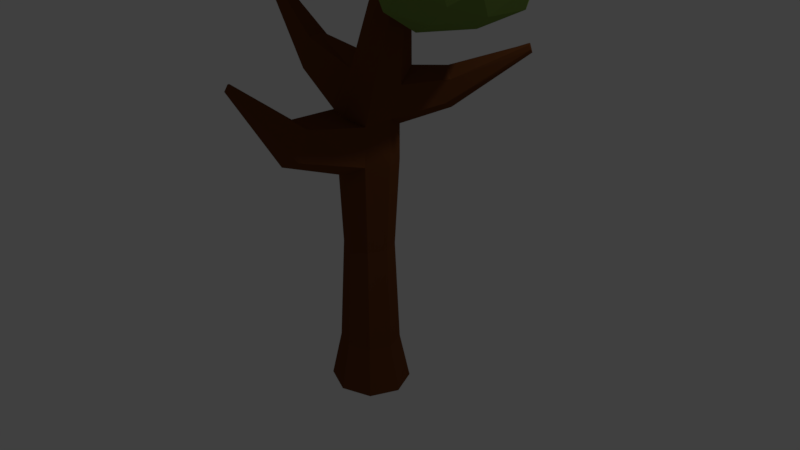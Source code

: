 # Source: tree.blend  (saved by Blender 2.79.0; exported with 4.5.12 LTS)
import bpy
from mathutils import Matrix  # noqa: F401  (used for matrix-valued properties, if any)

bpy.ops.wm.read_factory_settings(use_empty=True)
scene = bpy.context.scene
scene.name = 'Scene'

# ---- collections
col_collection_1 = bpy.data.collections.new('Collection 1'); scene.collection.children.link(col_collection_1)

# ---- materials (node trees are filled in below, after node groups)
mat_leavestree = bpy.data.materials.new('LeavesTree')
mat_leavestree.alpha_threshold = 0.0
mat_leavestree.diffuse_color = (0.1657, 0.2989, 0.03804, 1.0)
mat_leavestree.roughness = 0.5
mat_bark = bpy.data.materials.new('Bark')
mat_bark.alpha_threshold = 0.0
mat_bark.diffuse_color = (0.237, 0.09021, 0.04782, 1.0)
mat_bark.roughness = 0.5

# ---- material node trees
mat_leavestree.use_nodes = True; mat_leavestree.node_tree.nodes.clear()
_N = mat_leavestree.node_tree.nodes; _L = mat_leavestree.node_tree.links
n0 = _N.new('ShaderNodeOutputMaterial'); n0.name = 'Material Output'; n0.location = (300, 300)
n1 = _N.new('ShaderNodeBsdfDiffuse'); n1.name = 'Diffuse BSDF'; n1.location = (10, 300)
n1.inputs[0].default_value = (0.1962, 0.2989, 0.06188, 1.0)
_L.new(n1.outputs[0], n0.inputs[0])
n0.is_active_output = True
mat_bark.use_nodes = True; mat_bark.node_tree.nodes.clear()
_N = mat_bark.node_tree.nodes; _L = mat_bark.node_tree.links
n0 = _N.new('ShaderNodeOutputMaterial'); n0.name = 'Material Output'; n0.location = (300, 300)
n1 = _N.new('ShaderNodeBsdfDiffuse'); n1.name = 'Diffuse BSDF'; n1.location = (10, 300)
n1.inputs[0].default_value = (0.1492, 0.04926, 0.01496, 1.0)
_L.new(n1.outputs[0], n0.inputs[0])
n0.is_active_output = True

# ---- world
world_world = bpy.data.worlds.new('World'); scene.world = world_world
world_world.color = (0.05088, 0.05088, 0.05088)
world_world.use_sun_shadow = False
world_world.sun_shadow_jitter_overblur = 0.0
world_world.cycles.sampling_method = 'MANUAL'

# ---- cameras
cam_camera = bpy.data.cameras.new('Camera')
cam_camera.clip_end = 100.0
cam_camera.lens = 35.0
cam_camera.sensor_width = 32.0
cam_camera.sensor_height = 18.0
cam_camera.ortho_scale = 7.314
cam_camera.dof.focus_distance = 0.0

# ---- lights
light_lamp = bpy.data.lights.new('Lamp', 'POINT')
light_lamp.transmission_factor = 0.0
light_lamp.cutoff_distance = 30.0
light_lamp.energy = 100.0
light_lamp.shadow_buffer_clip_start = 1.001
light_lamp.shadow_soft_size = 0.1
light_lamp.shadow_maximum_resolution = 0.006
light_lamp.use_absolute_resolution = True

# ---- meshes
me_icosphere = bpy.data.meshes.new('Icosphere')
me_icosphere.from_pydata([(-0.3723, -0.005301, -1.273), (0.5872, -0.5361, -0.7653), (-0.3283, -0.7138, -0.4476), (-0.8282, -0.004186, -0.5428), (-0.2143, 0.8167, -0.6925), (0.7072, 0.4855, -0.9275), (0.2154, -0.7855, 0.4509), (-0.793, -0.4895, 0.1873), (-0.6559, 0.5044, 0.1139), (0.4355, 0.775, -0.08163), (0.9134, 0.02033, -0.02086), (-0.04501, -0.01687, 0.7245), (-0.3518, -0.4937, -0.9732), (0.1349, -0.2952, -1.059), (0.2096, -0.7772, -0.5816), (0.6367, -0.004972, -0.9358), (0.2078, 0.3202, -1.184), (-0.6794, -0.008419, -0.9659), (-0.6721, -0.4534, -0.5094), (-0.2999, 0.4686, -1.096), (-0.6352, 0.4779, -0.6754), (0.3282, 0.7587, -0.9307), (0.8254, -0.327, -0.5854), (0.9373, 0.3027, -0.5825), (-0.1323, -0.7664, 0.0009518), (0.5287, -0.7802, -0.1556), (-0.9169, -0.2738, -0.1448), (-0.6563, -0.6417, -0.1229), (-0.5024, 0.7663, -0.3124), (-0.8354, 0.3072, -0.2236), (0.7322, 0.6869, -0.4856), (0.1672, 0.8548, -0.4697), (0.6907, -0.5003, 0.3814), (-0.3303, -0.7219, 0.4487), (-0.8539, -0.01374, 0.1432), (-0.113, 0.712, 0.05822), (0.7308, 0.5156, 0.03723), (0.1367, -0.5, 0.7625), (0.5163, -0.01732, 0.6172), (-0.5128, -0.3312, 0.5891), (-0.4372, 0.2987, 0.532), (0.2119, 0.4571, 0.334)], [], [(0, 13, 12), (1, 13, 15), (0, 12, 17), (0, 17, 19), (0, 19, 16), (1, 15, 22), (2, 14, 24), (3, 18, 26), (4, 20, 28), (5, 21, 30), (1, 22, 25), (2, 24, 27), (3, 26, 29), (4, 28, 31), (5, 30, 23), (6, 32, 37), (7, 33, 39), (8, 34, 40), (9, 35, 41), (10, 36, 38), (38, 41, 11), (38, 36, 41), (36, 9, 41), (41, 40, 11), (41, 35, 40), (35, 8, 40), (40, 39, 11), (40, 34, 39), (34, 7, 39), (39, 37, 11), (39, 33, 37), (33, 6, 37), (37, 38, 11), (37, 32, 38), (32, 10, 38), (23, 36, 10), (23, 30, 36), (30, 9, 36), (31, 35, 9), (31, 28, 35), (28, 8, 35), (29, 34, 8), (29, 26, 34), (26, 7, 34), (27, 33, 7), (27, 24, 33), (24, 6, 33), (25, 32, 6), (25, 22, 32), (22, 10, 32), (30, 31, 9), (30, 21, 31), (21, 4, 31), (28, 29, 8), (28, 20, 29), (20, 3, 29), (26, 27, 7), (26, 18, 27), (18, 2, 27), (24, 25, 6), (24, 14, 25), (14, 1, 25), (22, 23, 10), (22, 15, 23), (15, 5, 23), (16, 21, 5), (16, 19, 21), (19, 4, 21), (19, 20, 4), (19, 17, 20), (17, 3, 20), (17, 18, 3), (17, 12, 18), (12, 2, 18), (15, 16, 5), (15, 13, 16), (13, 0, 16), (12, 14, 2), (12, 13, 14), (13, 1, 14)])
me_icosphere.materials.append(mat_leavestree)
me_icosphere.use_remesh_preserve_volume = False
me_icosphere.use_remesh_preserve_attributes = False
me_icosphere.use_mirror_vertex_groups = False
me_icosphere.update()
me_cylinder_002 = bpy.data.meshes.new('Cylinder.002')
me_cylinder_002.from_pydata([(-1.962e-08, 0.5117, -1.862), (-2.98e-08, 0.3814, 1.862), (0.385, 0.3618, -1.862), (0.2869, 0.2697, 1.78), (0.5444, -1.746e-08, -1.862), (0.4058, -1.206e-08, 1.925), (0.385, -0.3618, -1.862), (0.2869, -0.2697, 1.862), (-5.96e-08, -0.5117, -1.862), (-5.96e-08, -0.3652, 1.933), (-0.385, -0.3618, -1.862), (-0.2869, -0.2697, 1.943), (-0.5444, 1.101e-08, -1.862), (-0.4058, 9.157e-09, 1.823), (-0.385, 0.3618, -1.862), (-0.2869, 0.2697, 1.984), (1.385, 0.06441, 4.5), (1.316, 0.09109, 4.5), (1.413, 1.862e-08, 4.5), (1.385, -0.06441, 4.5), (1.316, -0.09109, 4.5), (1.248, -0.06441, 4.5), (1.22, 2.369e-08, 4.5), (1.248, 0.06441, 4.5), (0.6524, 6.024e-09, 3.125), (0.5847, -0.1666, 3.153), (0.2578, -0.1666, 3.29), (0.1994, -0.02435, 3.226), (0.4212, -0.2356, 3.221), (0.3134, 0.1297, 3.299), (0.5847, 0.1666, 3.153), (0.4224, 0.2467, 3.138), (-2.98e-08, 0.3814, -1.227), (0.2869, 0.2697, -1.227), (0.4058, -1.206e-08, -1.227), (0.2869, -0.2697, -1.227), (-5.96e-08, -0.3814, -1.227), (-0.2869, -0.2697, -1.227), (-0.4058, 9.157e-09, -1.227), (-0.2869, 0.2697, -1.227), (0.4068, -0.2183, 2.447), (-0.1088, 7.134e-09, 2.653), (0.2099, -0.3087, 2.54), (-0.01547, 0.2183, 2.483), (0.2099, 0.3324, 2.407), (0.5287, 0.05824, 2.353), (-0.01547, -0.2183, 2.483), (0.5074, 0.2494, 2.547), (-1.97, 0.014, 3.369), (-1.958, -0.0123, 3.385), (-1.958, 0.04029, 3.403), (-1.941, 0.014, 3.446), (-1.932, 0.03528, 3.442), (-1.932, -0.007287, 3.442), (-0.8452, 0.008453, 2.705), (-0.8559, -0.1436, 2.677), (-0.9693, 0.1963, 2.335), (-0.8334, 0.1072, 2.677), (-1.052, 0.008453, 2.184), (-0.9693, -0.1794, 2.277), (-2.98e-08, 0.3814, 1.327), (0.2869, 0.2697, 1.327), (0.4058, -1.206e-08, 1.327), (0.264, -0.2697, 1.35), (-5.96e-08, -0.3814, 1.208), (-0.2468, -0.2697, 1.373), (-0.4058, 9.157e-09, 1.296), (-0.2869, 0.2697, 1.327), (-1.173e-07, -1.854, 2.655), (0.04459, -1.846, 2.636), (-0.04459, -1.846, 2.636), (0.04459, -1.892, 2.567), (-1.173e-07, -1.911, 2.57), (-0.04459, -1.892, 2.567), (-7.737e-08, -1.27, 1.562), (-0.2062, -1.183, 1.65), (-7.737e-08, -1.086, 2.077), (0.2062, -1.033, 1.999), (-0.2062, -1.033, 1.999), (0.2062, -1.183, 1.65), (1.459, 1.217, 2.694), (1.416, 1.222, 2.737), (1.469, 1.174, 2.737), (1.413, 1.203, 2.797), (1.457, 1.154, 2.794), (1.444, 1.186, 2.805), (0.8018, 0.5125, 2.099), (0.8747, 0.5051, 2.403), (0.7526, 0.5892, 2.529), (0.723, 0.6983, 1.993), (0.5264, 0.7248, 2.074), (0.6576, 0.7176, 2.463), (0.5714, 0.03813, 2.62), (0.07889, -0.2004, 2.762), (0.5341, 0.2208, 2.756), (0.4682, -0.2004, 2.691), (0.05493, -0.002779, 2.914), (0.2829, -0.2835, 2.775), (0.1015, 0.1977, 2.83), (0.3055, 0.2962, 2.849), (-0.6521, 0.9382, 3.861), (-0.6438, 0.9643, 3.834), (-0.6779, 0.9166, 3.852), (-0.721, 0.9346, 3.817), (-0.7153, 0.9711, 3.81), (-0.6805, 0.9857, 3.802), (-0.299, 0.419, 3.393), (-0.4326, 0.4621, 3.219), (-0.408, 0.5975, 3.177), (-0.273, 0.6561, 3.168), (-0.1609, 0.5974, 3.329), (-0.2117, 0.5099, 3.435), (0.2415, 0.2268, 0.1715), (0.3415, -9.555e-09, 0.1715), (0.2327, -0.2268, 0.1803), (0.0001565, -0.3208, 0.1256), (-0.2257, -0.2268, 0.1892), (-0.3412, 8.294e-09, 0.1596), (-0.2412, 0.2268, 0.1715), (0.0001565, 0.3208, 0.1715)], [], [(60, 1, 3, 61), (61, 3, 5, 62), (62, 5, 7, 63), (77, 76, 68, 69), (75, 74, 72, 73), (65, 11, 13, 66), (25, 24, 18, 19), (66, 13, 15, 67), (67, 15, 1, 60), (0, 2, 4, 6, 8, 10, 12, 14), (16, 17, 23, 22, 21, 20, 19, 18), (27, 26, 21, 22), (28, 25, 19, 20), (29, 27, 22, 23), (24, 30, 16, 18), (26, 28, 20, 21), (31, 29, 23, 17), (30, 31, 17, 16), (94, 99, 31, 30), (108, 107, 103, 104), (93, 97, 28, 26), (92, 94, 30, 24), (107, 106, 102, 103), (97, 95, 25, 28), (96, 93, 26, 27), (95, 92, 24, 25), (14, 39, 32, 0), (12, 38, 39, 14), (10, 37, 38, 12), (8, 36, 37, 10), (6, 35, 36, 8), (4, 34, 35, 6), (2, 33, 34, 4), (0, 32, 33, 2), (7, 5, 45, 40), (57, 56, 50, 52), (9, 7, 40, 42), (55, 54, 51, 53), (88, 87, 84, 85), (11, 9, 42, 46), (1, 15, 43, 44), (87, 86, 82, 84), (48, 49, 53, 51), (50, 48, 51, 52), (56, 58, 48, 50), (59, 55, 53, 49), (54, 57, 52, 51), (58, 59, 49, 48), (13, 11, 59, 58), (41, 43, 57, 54), (11, 46, 55, 59), (15, 13, 58, 56), (46, 41, 54, 55), (43, 15, 56, 57), (118, 67, 60, 119), (117, 66, 67, 118), (116, 65, 66, 117), (115, 64, 65, 116), (114, 63, 64, 115), (113, 62, 63, 114), (112, 61, 62, 113), (119, 60, 61, 112), (71, 69, 68, 72), (72, 68, 70, 73), (78, 75, 73, 70), (79, 77, 69, 71), (74, 79, 71, 72), (76, 78, 70, 68), (9, 11, 78, 76), (64, 63, 79, 74), (63, 7, 77, 79), (11, 65, 75, 78), (65, 64, 74, 75), (7, 9, 76, 77), (82, 80, 85, 84), (80, 81, 83, 85), (86, 89, 80, 82), (89, 90, 81, 80), (91, 88, 85, 83), (90, 91, 83, 81), (1, 44, 91, 90), (44, 47, 88, 91), (3, 1, 90, 89), (5, 3, 89, 86), (45, 5, 86, 87), (47, 45, 87, 88), (40, 45, 92, 95), (41, 46, 93, 96), (42, 40, 95, 97), (43, 41, 96, 98), (45, 47, 94, 92), (46, 42, 97, 93), (44, 43, 98, 99), (47, 44, 99, 94), (105, 104, 100, 101), (104, 103, 102, 100), (110, 109, 105, 101), (111, 110, 101, 100), (109, 108, 104, 105), (106, 111, 100, 102), (27, 29, 111, 106), (99, 98, 108, 109), (29, 31, 110, 111), (31, 99, 109, 110), (96, 27, 106, 107), (98, 96, 107, 108), (32, 119, 112, 33), (33, 112, 113, 34), (34, 113, 114, 35), (35, 114, 115, 36), (36, 115, 116, 37), (37, 116, 117, 38), (38, 117, 118, 39), (39, 118, 119, 32)])
me_cylinder_002.materials.append(mat_bark)
me_cylinder_002.use_remesh_preserve_volume = False
me_cylinder_002.use_remesh_preserve_attributes = False
me_cylinder_002.use_mirror_vertex_groups = False
me_cylinder_002.update()

# ---- objects
ob_icosphere = bpy.data.objects.new('Icosphere', me_icosphere)
ob_cylinder_002 = bpy.data.objects.new('Cylinder.002', me_cylinder_002)
ob_lamp = bpy.data.objects.new('Lamp', light_lamp)
ob_camera = bpy.data.objects.new('Camera', cam_camera)

# ---- transforms, parenting, visibility, modifiers, constraints
ob_icosphere.location = (1.201, -4.082e-07, 4.287)
ob_icosphere.lineart.crease_threshold = 0.0
ob_cylinder_002.location = (0.0, 0.0, 0.0)
ob_cylinder_002.lineart.crease_threshold = 0.0
ob_lamp.location = (4.076, 1.005, 5.904)
ob_lamp.rotation_euler = (0.6503, 0.05522, 1.866)
ob_lamp.lock_rotations_4d = False
ob_lamp.empty_display_type = 'ARROWS'
ob_lamp.color = (0.0, 0.0, 0.0, 0.0)
ob_lamp.lineart.crease_threshold = 0.0
ob_camera.location = (7.481, -6.508, 5.344)
ob_camera.rotation_euler = (1.109, 0.0, 0.8149)
ob_camera.lock_rotations_4d = False
ob_camera.empty_display_type = 'ARROWS'
ob_camera.color = (0.0, 0.0, 0.0, 0.0)
ob_camera.display_type = 'WIRE'
ob_camera.lineart.crease_threshold = 0.0

# ---- collection membership
col_collection_1.objects.link(ob_icosphere)
col_collection_1.objects.link(ob_cylinder_002)
col_collection_1.objects.link(ob_lamp)
col_collection_1.objects.link(ob_camera)

# ---- scene / render settings (as saved in the file)
scene.camera = ob_camera
scene.frame_start = 1; scene.frame_end = 250; scene.frame_set(1)
scene.render.engine = 'CYCLES'
scene.render.resolution_percentage = 50
scene.render.dither_intensity = 0.0
scene.cycles.use_denoising = False
scene.cycles.samples = 128
scene.cycles.sampling_pattern = 'TABULATED_SOBOL'
scene.cycles.use_adaptive_sampling = False
scene.cycles.use_light_tree = False
scene.cycles.blur_glossy = 0.0
scene.cycles.sample_clamp_indirect = 0.0
scene.view_settings.view_transform = 'Standard'
bpy.context.view_layer.update()
